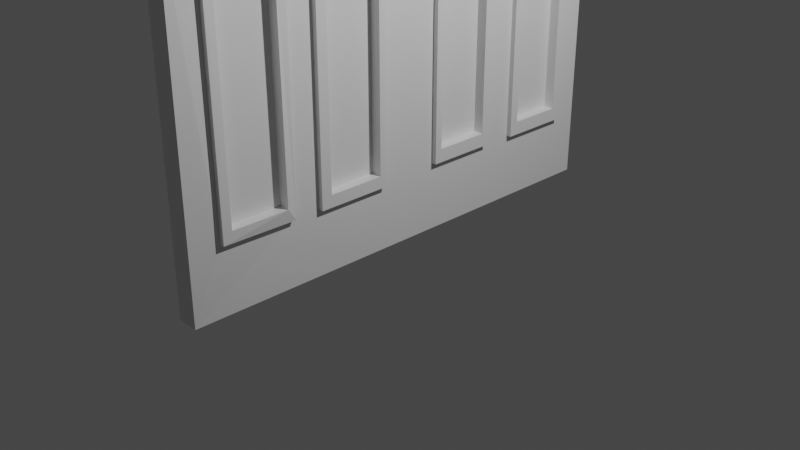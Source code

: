 # Source: Door.blend  (saved by Blender 2.80.75; exported with 4.5.12 LTS)
import bpy
from mathutils import Matrix  # noqa: F401  (used for matrix-valued properties, if any)

bpy.ops.wm.read_factory_settings(use_empty=True)
scene = bpy.context.scene
scene.name = 'Scene'

# ---- collections
col_collection = bpy.data.collections.new('Collection'); scene.collection.children.link(col_collection)

# ---- materials (node trees are filled in below, after node groups)
mat_material = bpy.data.materials.new('Material')
mat_material.alpha_threshold = 0.0
mat_material.use_transparent_shadow = False
mat_material.line_color = (0.0, 0.0, 0.0, 1.0)

# ---- material node trees
mat_material.use_nodes = True; mat_material.node_tree.nodes.clear()
_N = mat_material.node_tree.nodes; _L = mat_material.node_tree.links
n0 = _N.new('ShaderNodeOutputMaterial'); n0.name = 'Material Output'; n0.location = (300, 300)
n1 = _N.new('ShaderNodeBsdfPrincipled'); n1.name = 'Principled BSDF'; n1.location = (10, 300)
n1.distribution = 'GGX'
n1.subsurface_method = 'BURLEY'
n1.inputs[2].default_value = 0.4
n1.inputs[3].default_value = 1.45
n1.inputs[27].default_value = (0.0, 0.0, 0.0, 1.0)
n1.inputs[28].default_value = 1.0
_L.new(n1.outputs[0], n0.inputs[0])
n0.is_active_output = True

# ---- world
world_world = bpy.data.worlds.new('World'); scene.world = world_world
world_world.use_nodes = True; world_world.node_tree.nodes.clear()
_N = world_world.node_tree.nodes; _L = world_world.node_tree.links
n0 = _N.new('ShaderNodeOutputWorld'); n0.name = 'World Output'; n0.location = (300, 300)
n1 = _N.new('ShaderNodeBackground'); n1.name = 'Background'; n1.location = (10, 300)
n1.inputs[0].default_value = (0.05088, 0.05088, 0.05088, 1.0)
_L.new(n1.outputs[0], n0.inputs[0])
n0.is_active_output = True
world_world.color = (0.05088, 0.05088, 0.05088)
world_world.use_sun_shadow = False
world_world.sun_shadow_jitter_overblur = 0.0

# ---- cameras
cam_camera = bpy.data.cameras.new('Camera')
cam_camera.clip_end = 100.0
cam_camera.ortho_scale = 7.314

# ---- lights
light_light = bpy.data.lights.new('Light', 'POINT')
light_light.transmission_factor = 0.0
light_light.energy = 1000.0
light_light.shadow_soft_size = 0.1
light_light.shadow_maximum_resolution = 0.006
light_light.use_absolute_resolution = True

# ---- meshes
me_cube = bpy.data.meshes.new('Cube')
me_cube.from_pydata([(1.0, -0.8454, 0.9015), (1.204, -0.8406, -0.8201), (-1.0, -1.0, 1.0), (-1.0, -1.0, -1.0), (1.0, -0.1502, 0.9005), (1.002, -0.1581, -0.8262), (-1.0, -1.0, -0.2197), (1.0, -0.8425, -0.1433), (1.0, -0.1539, -0.144), (-1.0, -0.5, -1.0), (1.0, -0.5, 1.0), (-1.0, -0.5, 1.0), (1.204, -0.6021, -0.8201), (-1.0, -0.5, -0.2197), (1.0, -0.5, -0.2197), (-1.0, -1.0, 0.5733), (-1.0, -0.5, 0.5733), (1.0, -0.5318, 0.5817), (1.0, -1.0, 0.1758), (-1.0, -0.5, 0.1758), (1.0, -0.533, 0.1853), (-1.0, -1.0, 0.1758), (1.0, -0.8406, -0.3834), (1.0, -0.1581, -0.3817), (1.0, -0.6021, -0.3834), (1.0, -1.0, 0.5733), (1.0, -0.5318, 0.9015), (1.0, -1.0, 1.0), (1.0, -0.844, 0.1853), (0.9973, -0.1533, 0.1854), (1.0, -0.5345, -0.1433), (1.0, -0.8454, 0.5817), (1.0, -0.1502, 0.5819), (1.0, -0.4608, 0.9005), (1.0, -0.4608, 0.5819), (1.0, -0.844, 0.562), (1.0, -0.877, 0.9134), (1.0, -0.5, 0.9134), (1.0, -0.533, 0.562), (1.0, -0.1533, 0.5633), (1.0, -0.123, 0.9134), (1.0, -0.4697, 0.5633), (1.0, -0.877, 0.5733), (0.9973, -0.4697, 0.1854), (1.0, -0.8425, 0.1643), (1.0, -0.123, 0.5733), (1.0, -0.5345, 0.1643), (1.0, -0.1539, 0.167), (1.0, -0.4626, 0.167), (1.0, -0.4626, -0.144), (1.0, -0.877, 0.1758), (1.0, -0.877, -0.1567), (1.0, -0.5, -0.1567), (1.0, -0.123, 0.1758), (1.0, -0.123, -0.1567), (1.0, -1.0, -0.2197), (1.0, -1.0, -1.0), (1.0, -0.3962, -0.3817), (1.002, -0.3962, -0.8262), (1.0, -0.8786, -0.352), (1.204, -0.8786, -0.8448), (1.0, -0.5612, -0.352), (1.0, -0.5612, -0.8504), (1.0, -0.5, -1.0), (1.002, -0.4411, -0.8534), (1.002, -0.1276, -0.8534), (1.0, -0.1276, -0.3512), (1.0, -0.4411, -0.3512), (1.0, 0.8454, 0.9015), (1.0, 0.8391, -0.8182), (-1.0, 1.0, 1.0), (-1.0, 1.0, -1.0), (-1.0, 0.0, -1.0), (1.0, 0.1502, 0.9005), (-1.0, 0.0, 1.0), (1.0, 0.1643, -0.8155), (-1.0, 1.0, -0.2197), (1.0, 0.8425, -0.1433), (1.0, 0.1539, -0.144), (-1.0, 0.0, -0.2197), (-1.0, 0.5, -1.0), (-1.0, 0.5, 1.0), (1.0, 0.6104, -0.8182), (-1.0, 0.5, -0.2197), (-1.0, 1.0, 0.5733), (1.0, 0.0, 0.5733), (-1.0, 0.0, 0.5733), (-1.0, 0.5, 0.5733), (1.0, 0.5318, 0.5817), (1.0, 1.0, 0.1758), (-1.0, 0.0, 0.1758), (-1.0, 0.5, 0.1758), (1.0, 0.533, 0.1853), (-1.0, 1.0, 0.1758), (1.0, 0.5, 1.0), (1.0, 0.8391, -0.3815), (1.0, 0.0, 0.1758), (1.0, 0.1643, -0.3832), (1.0, 0.6104, -0.3815), (1.0, 0.0, 1.0), (1.0, 1.0, 0.5733), (1.0, 0.5318, 0.9015), (1.0, 1.0, 1.0), (1.0, 0.844, 0.1853), (1.0, 1.0, -0.2197), (0.9973, 0.1533, 0.1854), (1.0, 0.5345, -0.1433), (1.0, 0.8454, 0.5817), (1.0, 0.1502, 0.5819), (1.0, 0.4608, 0.9005), (1.0, 0.4608, 0.5819), (1.0, 0.844, 0.562), (1.0, 0.877, 0.9134), (1.0, 0.5, 0.9134), (1.0, 0.533, 0.562), (1.0, 0.1533, 0.5633), (1.0, 0.123, 0.9134), (1.0, 0.4697, 0.5633), (1.0, 0.877, 0.5733), (0.9973, 0.4697, 0.1854), (1.0, 0.8425, 0.1643), (1.0, 0.123, 0.5733), (1.0, 0.5345, 0.1643), (1.0, 0.1539, 0.167), (1.0, 0.4626, 0.167), (1.0, 0.4626, -0.144), (1.0, 0.877, 0.1758), (1.0, 0.877, -0.1567), (1.0, 0.5, -0.1567), (1.0, 0.123, 0.1758), (1.0, 0.123, -0.1567), (1.0, 1.0, -1.0), (1.0, 0.3981, -0.3832), (1.0, 0.3981, -0.8155), (1.0, 0.8771, -0.3531), (1.0, 0.8771, -0.8486), (1.0, 0.5724, -0.3531), (1.0, 0.5724, -0.8486), (1.0, 0.5, -1.0), (1.0, 0.0, -1.0), (1.0, 0.0, -0.2197), (1.0, 0.5, -0.2197), (1.0, 0.4285, -0.846), (1.0, 0.1338, -0.846), (1.0, 0.1338, -0.3527), (1.0, 0.4285, -0.3527), (-1.045, -0.5003, 0.5735), (-1.045, -0.0003261, 0.5735), (-1.045, -0.0003261, 0.176), (-1.045, -0.5003, 0.176), (-1.045, 0.4997, 0.5735), (-1.045, 0.4997, 0.176), (0.8067, -0.5318, 0.9015), (0.8067, -0.5318, 0.5817), (0.8067, -0.8454, 0.5817), (0.8067, -0.8454, 0.9015), (0.8067, -0.4608, 0.9005), (0.8067, -0.4608, 0.5819), (0.8067, -0.1502, 0.5819), (0.8067, -0.1502, 0.9005), (0.8067, -0.533, 0.562), (0.8067, -0.844, 0.562), (0.8067, -0.533, 0.1853), (0.8067, -0.844, 0.1853), (0.8067, -0.1533, 0.5633), (0.8067, -0.4697, 0.5633), (0.8039, -0.4697, 0.1854), (0.8039, -0.1533, 0.1854), (0.8067, -0.5345, 0.1643), (0.8067, -0.5345, -0.1433), (0.8067, -0.8425, 0.1643), (0.8067, -0.8425, -0.1433), (0.8067, -0.4626, 0.167), (0.8067, -0.4626, -0.144), (0.8067, -0.1539, 0.167), (0.8067, -0.1539, -0.144), (0.8067, 0.5318, 0.9015), (0.8067, 0.5318, 0.5817), (0.8067, 0.8454, 0.5817), (0.8067, 0.8454, 0.9015), (0.8067, 0.4608, 0.9005), (0.8067, 0.4608, 0.5819), (0.8067, 0.1502, 0.5819), (0.8067, 0.1502, 0.9005), (0.8067, 0.533, 0.562), (0.8067, 0.844, 0.562), (0.8067, 0.533, 0.1853), (0.8067, 0.844, 0.1853), (0.8067, 0.1533, 0.5633), (0.8067, 0.4697, 0.5633), (0.8039, 0.4697, 0.1854), (0.8039, 0.1533, 0.1854), (0.8067, 0.5345, 0.1643), (0.8067, 0.5345, -0.1433), (0.8067, 0.8425, 0.1643), (0.8067, 0.8425, -0.1433), (0.8067, 0.4626, 0.167), (0.8067, 0.4626, -0.144), (0.8067, 0.1539, 0.167), (0.8067, 0.1539, -0.144), (0.4909, -0.8406, -0.3834), (0.6951, -0.8406, -0.8202), (0.4909, -0.6021, -0.3834), (0.6951, -0.6021, -0.8202), (0.4928, -0.3962, -0.8263), (0.4928, -0.1581, -0.8263), (0.4909, -0.1581, -0.3817), (0.4909, -0.3962, -0.3817), (0.4909, 0.8391, -0.3816), (0.4909, 0.8391, -0.8182), (0.4909, 0.6104, -0.3816), (0.4909, 0.6104, -0.8182), (0.4909, 0.3981, -0.8156), (0.4909, 0.1643, -0.8156), (0.4909, 0.1643, -0.3832), (0.4909, 0.3981, -0.3832), (1.474, -0.5, 0.1758), (1.474, -0.5, -0.1567), (1.474, -0.5, 0.9134), (1.474, -0.5, 0.5733), (1.474, -0.123, 0.5733), (1.474, -0.877, 0.5733), (1.474, -0.877, 0.1758), (1.474, -0.123, 0.1758), (1.474, -0.877, 0.9134), (1.474, -0.877, -0.1567), (1.474, -0.123, -0.1567), (1.474, -0.123, 0.9134), (1.474, -0.5318, 0.9015), (1.474, -0.5318, 0.5817), (1.474, -0.8454, 0.5817), (1.474, -0.8454, 0.9015), (1.474, -0.4608, 0.9005), (1.474, -0.4608, 0.5819), (1.474, -0.1502, 0.5819), (1.474, -0.1502, 0.9005), (1.474, -0.533, 0.562), (1.474, -0.844, 0.562), (1.474, -0.533, 0.1853), (1.474, -0.844, 0.1853), (1.474, -0.1533, 0.5633), (1.474, -0.4697, 0.5633), (1.471, -0.4696, 0.1854), (1.471, -0.1533, 0.1854), (1.474, -0.5345, 0.1643), (1.474, -0.5345, -0.1433), (1.474, -0.8425, 0.1643), (1.474, -0.8425, -0.1433), (1.474, -0.4626, 0.167), (1.474, -0.4626, -0.144), (1.474, -0.1539, 0.167), (1.474, -0.1539, -0.144), (1.474, -0.8786, -0.352), (1.678, -0.8786, -0.8448), (1.474, -0.5612, -0.352), (1.474, -0.5612, -0.8504), (1.474, -0.8406, -0.3834), (1.678, -0.8406, -0.8201), (1.474, -0.6021, -0.3834), (1.678, -0.6021, -0.8201), (1.476, -0.4411, -0.8534), (1.476, -0.1276, -0.8534), (1.474, -0.1276, -0.3512), (1.474, -0.4411, -0.3512), (1.476, -0.3962, -0.8262), (1.476, -0.1581, -0.8262), (1.474, -0.1581, -0.3817), (1.474, -0.3962, -0.3817), (1.474, 0.5, 0.1758), (1.474, 0.5, -0.1567), (1.474, 0.5, 0.9134), (1.474, 0.5, 0.5733), (1.474, 0.123, 0.5733), (1.474, 0.877, 0.5733), (1.474, 0.877, 0.1758), (1.474, 0.123, 0.1758), (1.474, 0.877, 0.9134), (1.474, 0.877, -0.1567), (1.474, 0.123, -0.1567), (1.474, 0.123, 0.9134), (1.474, 0.5318, 0.9015), (1.474, 0.5318, 0.5817), (1.474, 0.8454, 0.5817), (1.474, 0.8454, 0.9015), (1.474, 0.4608, 0.9005), (1.474, 0.4608, 0.5819), (1.474, 0.1502, 0.5819), (1.474, 0.1502, 0.9005), (1.474, 0.533, 0.562), (1.474, 0.844, 0.562), (1.474, 0.533, 0.1853), (1.474, 0.844, 0.1853), (1.474, 0.1533, 0.5633), (1.474, 0.4697, 0.5633), (1.471, 0.4697, 0.1854), (1.471, 0.1533, 0.1854), (1.474, 0.5345, 0.1643), (1.474, 0.5345, -0.1433), (1.474, 0.8425, 0.1643), (1.474, 0.8425, -0.1433), (1.474, 0.4627, 0.167), (1.474, 0.4627, -0.144), (1.474, 0.1539, 0.167), (1.474, 0.1539, -0.144), (1.474, 0.8771, -0.3531), (1.474, 0.8771, -0.8486), (1.474, 0.5724, -0.3531), (1.474, 0.5724, -0.8486), (1.474, 0.8391, -0.3815), (1.474, 0.8391, -0.8182), (1.474, 0.6104, -0.3815), (1.474, 0.6104, -0.8182), (1.474, 0.4285, -0.846), (1.474, 0.1338, -0.846), (1.474, 0.1338, -0.3527), (1.474, 0.4285, -0.3527), (1.474, 0.3981, -0.8155), (1.474, 0.1643, -0.8155), (1.474, 0.1643, -0.3832), (1.474, 0.3981, -0.3832)], [], [(10, 11, 2, 27), (25, 27, 2, 15), (9, 63, 56, 3), (92, 103, 187, 186), (16, 11, 74, 86), (9, 13, 79, 72), (97, 75, 213, 214), (56, 55, 6, 3), (57, 58, 204, 207), (3, 6, 13, 9), (15, 2, 11, 16), (39, 41, 165, 164), (72, 139, 63, 9), (99, 74, 11, 10), (21, 15, 16, 19), (86, 87, 150, 147), (4, 33, 156, 159), (18, 25, 15, 21), (55, 18, 21, 6), (114, 92, 186, 184), (13, 19, 90, 79), (6, 21, 19, 13), (107, 68, 179, 178), (36, 37, 10, 27), (51, 50, 18, 55), (53, 54, 140, 96), (52, 51, 55, 14), (37, 40, 99, 10), (54, 52, 14, 140), (42, 36, 27, 25), (40, 45, 85, 99), (50, 42, 25, 18), (45, 53, 96, 85), (37, 36, 224, 218), (143, 142, 312, 313), (108, 73, 287, 286), (30, 7, 247, 245), (73, 109, 284, 287), (7, 44, 246, 247), (110, 108, 286, 285), (44, 46, 244, 246), (109, 110, 285, 284), (46, 30, 245, 244), (82, 98, 310, 311), (69, 82, 311, 309), (98, 95, 308, 310), (95, 69, 309, 308), (68, 107, 282, 283), (39, 29, 243, 240), (101, 68, 283, 280), (29, 43, 242, 243), (107, 88, 281, 282), (43, 41, 241, 242), (88, 101, 280, 281), (41, 39, 240, 241), (136, 137, 307, 306), (137, 135, 305, 307), (60, 59, 55, 56), (59, 61, 14, 55), (62, 60, 56, 63), (61, 62, 63, 14), (134, 136, 306, 304), (58, 57, 267, 264), (135, 134, 304, 305), (57, 23, 266, 267), (65, 64, 63, 139), (66, 65, 139, 140), (67, 66, 140, 14), (64, 67, 14, 63), (23, 5, 265, 266), (121, 129, 275, 272), (28, 35, 237, 239), (5, 58, 264, 265), (94, 102, 70, 81), (100, 84, 70, 102), (80, 71, 131, 138), (78, 125, 197, 199), (87, 86, 74, 81), (80, 72, 79, 83), (82, 69, 209, 211), (131, 71, 76, 104), (12, 24, 202, 203), (71, 80, 83, 76), (84, 87, 81, 70), (34, 32, 158, 157), (72, 80, 138, 139), (99, 94, 81, 74), (93, 91, 87, 84), (90, 19, 149, 148), (111, 114, 184, 185), (89, 93, 84, 100), (104, 76, 93, 89), (68, 101, 176, 179), (83, 79, 90, 91), (76, 83, 91, 93), (7, 30, 169, 171), (112, 102, 94, 113), (127, 104, 89, 126), (129, 96, 140, 130), (128, 141, 104, 127), (113, 94, 99, 116), (130, 140, 141, 128), (118, 100, 102, 112), (116, 99, 85, 121), (126, 89, 100, 118), (121, 85, 96, 129), (126, 118, 273, 274), (20, 28, 239, 238), (116, 121, 272, 279), (38, 20, 238, 236), (118, 112, 276, 273), (35, 38, 236, 237), (125, 78, 303, 301), (130, 128, 269, 278), (78, 123, 302, 303), (67, 64, 260, 263), (113, 116, 279, 270), (123, 124, 300, 302), (66, 67, 263, 262), (128, 127, 277, 269), (124, 125, 301, 300), (65, 66, 262, 261), (129, 130, 278, 275), (64, 65, 261, 260), (127, 126, 274, 277), (4, 32, 234, 235), (112, 113, 270, 276), (33, 4, 235, 232), (32, 34, 233, 234), (34, 33, 232, 233), (135, 131, 104, 134), (134, 104, 141, 136), (137, 138, 131, 135), (136, 141, 138, 137), (77, 106, 297, 299), (120, 77, 299, 298), (24, 12, 259, 258), (122, 120, 298, 296), (143, 139, 138, 142), (144, 140, 139, 143), (145, 141, 140, 144), (142, 138, 141, 145), (12, 1, 257, 259), (106, 122, 296, 297), (22, 24, 258, 256), (1, 22, 256, 257), (149, 146, 147, 148), (151, 148, 147, 150), (91, 90, 148, 151), (19, 16, 146, 149), (87, 91, 151, 150), (16, 86, 147, 146), (162, 160, 161, 163), (158, 159, 156, 157), (123, 78, 199, 198), (33, 34, 157, 156), (153, 152, 155, 154), (169, 168, 170, 171), (175, 174, 172, 173), (177, 178, 179, 176), (182, 181, 180, 183), (186, 187, 185, 184), (193, 195, 194, 192), (199, 197, 196, 198), (189, 188, 191, 190), (167, 164, 165, 166), (32, 4, 159, 158), (122, 106, 193, 192), (41, 43, 166, 165), (103, 111, 185, 187), (120, 122, 192, 194), (43, 29, 167, 166), (48, 49, 173, 172), (17, 26, 152, 153), (77, 120, 194, 195), (29, 39, 164, 167), (47, 48, 172, 174), (110, 109, 180, 181), (31, 17, 153, 154), (106, 77, 195, 193), (8, 47, 174, 175), (108, 110, 181, 182), (26, 0, 155, 152), (38, 35, 161, 160), (49, 8, 175, 173), (109, 73, 183, 180), (0, 31, 154, 155), (117, 115, 188, 189), (20, 38, 160, 162), (73, 108, 182, 183), (119, 117, 189, 190), (28, 20, 162, 163), (30, 46, 168, 169), (105, 119, 190, 191), (35, 28, 163, 161), (125, 124, 196, 197), (46, 44, 170, 168), (101, 88, 177, 176), (115, 105, 191, 188), (124, 123, 198, 196), (44, 7, 171, 170), (88, 107, 178, 177), (203, 202, 200, 201), (205, 206, 207, 204), (211, 209, 208, 210), (213, 212, 215, 214), (98, 82, 211, 210), (132, 97, 214, 215), (133, 132, 215, 212), (22, 1, 201, 200), (58, 5, 205, 204), (24, 22, 200, 202), (5, 23, 206, 205), (69, 95, 208, 209), (1, 12, 203, 201), (23, 57, 207, 206), (95, 98, 210, 208), (75, 133, 212, 213), (228, 229, 219, 218), (229, 230, 221, 219), (231, 228, 218, 224), (230, 231, 224, 221), (233, 232, 218, 219), (234, 233, 219, 220), (232, 235, 227, 218), (235, 234, 220, 227), (237, 236, 219, 221), (236, 238, 216, 219), (238, 239, 222, 216), (239, 237, 221, 222), (241, 240, 220, 219), (242, 241, 219, 216), (243, 242, 216, 223), (240, 243, 223, 220), (244, 245, 217, 216), (246, 244, 216, 222), (247, 246, 222, 225), (245, 247, 225, 217), (249, 248, 216, 217), (248, 250, 223, 216), (250, 251, 226, 223), (251, 249, 217, 226), (257, 256, 252, 253), (256, 258, 254, 252), (259, 257, 253, 255), (258, 259, 255, 254), (265, 264, 260, 261), (266, 265, 261, 262), (267, 266, 262, 263), (264, 267, 263, 260), (280, 270, 271, 281), (281, 271, 273, 282), (283, 276, 270, 280), (282, 273, 276, 283), (285, 271, 270, 284), (286, 272, 271, 285), (284, 270, 279, 287), (287, 279, 272, 286), (289, 273, 271, 288), (288, 271, 268, 290), (290, 268, 274, 291), (291, 274, 273, 289), (293, 271, 272, 292), (294, 268, 271, 293), (295, 275, 268, 294), (292, 272, 275, 295), (296, 268, 269, 297), (298, 274, 268, 296), (299, 277, 274, 298), (297, 269, 277, 299), (301, 269, 268, 300), (300, 268, 275, 302), (302, 275, 278, 303), (303, 278, 269, 301), (309, 305, 304, 308), (308, 304, 306, 310), (311, 307, 305, 309), (310, 306, 307, 311), (317, 313, 312, 316), (318, 314, 313, 317), (319, 315, 314, 318), (316, 312, 315, 319), (144, 143, 313, 314), (50, 51, 225, 222), (145, 144, 314, 315), (54, 53, 223, 226), (142, 145, 315, 312), (51, 52, 217, 225), (49, 48, 248, 249), (114, 111, 289, 288), (40, 37, 218, 227), (48, 47, 250, 248), (92, 114, 288, 290), (52, 54, 226, 217), (47, 8, 251, 250), (103, 92, 290, 291), (36, 42, 221, 224), (8, 49, 249, 251), (111, 103, 291, 289), (45, 40, 227, 220), (133, 75, 317, 316), (42, 50, 222, 221), (75, 97, 318, 317), (53, 45, 220, 223), (97, 132, 319, 318), (132, 133, 316, 319), (59, 60, 253, 252), (115, 117, 293, 292), (61, 59, 252, 254), (117, 119, 294, 293), (60, 62, 255, 253), (119, 105, 295, 294), (62, 61, 254, 255), (105, 115, 292, 295), (26, 17, 229, 228), (17, 31, 230, 229), (0, 26, 228, 231), (31, 0, 231, 230)])
_uv = me_cube.uv_layers.new(name='UVMap')
_uv.uv.foreach_set('vector', [0.375, 0.1875, 0.625, 0.1875, 0.625, 0.25, 0.375, 0.25, 0.5717, 0.25, 0.625, 0.25, 0.625, 0.5, 0.5717, 0.5, 0.375, 0.9375, 0.625, 0.9375, 0.625, 1.0, 0.375, 1.0, 0.2761, 0.6916, 0.2761, 0.7305, 0.2761, 0.7305, 0.2761, 0.6916, 0.5717, 0.5625, 0.625, 0.5625, 0.625, 0.625, 0.5717, 0.625, 0.375, 0.5625, 0.4725, 0.5625, 0.4725, 0.625, 0.375, 0.625, 0.2084, 0.6391, 0.1391, 0.6391, 0.1391, 0.6391, 0.2084, 0.6391, 0.375, 0.25, 0.4725, 0.25, 0.4725, 0.5, 0.375, 0.5, 0.2084, 0.6734, 0.1391, 0.6734, 0.1391, 0.6734, 0.2084, 0.6734, 0.375, 0.5, 0.4725, 0.5, 0.4725, 0.5625, 0.375, 0.5625, 0.5717, 0.5, 0.625, 0.5, 0.625, 0.5625, 0.5717, 0.5625, 0.3179, 0.6442, 0.3179, 0.6837, 0.3179, 0.6837, 0.3179, 0.6442, 0.375, 0.875, 0.625, 0.875, 0.625, 0.9375, 0.375, 0.9375, 0.375, 0.125, 0.625, 0.125, 0.625, 0.1875, 0.375, 0.1875, 0.522, 0.5, 0.5717, 0.5, 0.5717, 0.5625, 0.522, 0.5625, 0.5717, 0.625, 0.5717, 0.5625, 0.5717, 0.5625, 0.5717, 0.625, 0.3552, 0.6453, 0.3552, 0.6826, 0.3552, 0.6826, 0.3552, 0.6453, 0.522, 0.25, 0.5717, 0.25, 0.5717, 0.5, 0.522, 0.5, 0.4725, 0.25, 0.522, 0.25, 0.522, 0.5, 0.4725, 0.5, 0.3175, 0.6916, 0.2761, 0.6916, 0.2761, 0.6916, 0.3175, 0.6916, 0.4725, 0.5625, 0.522, 0.5625, 0.522, 0.625, 0.4725, 0.625, 0.4725, 0.5, 0.522, 0.5, 0.522, 0.5625, 0.4725, 0.5625, 0.3259, 0.7299, 0.3554, 0.7299, 0.3554, 0.7299, 0.3259, 0.7299, 0.3596, 0.7346, 0.3596, 0.6875, 0.375, 0.6875, 0.375, 0.75, 0.2379, 0.7346, 0.272, 0.7346, 0.272, 0.75, 0.2225, 0.75, 0.272, 0.6404, 0.2379, 0.6404, 0.2225, 0.625, 0.272, 0.625, 0.2379, 0.6875, 0.2379, 0.7346, 0.2225, 0.75, 0.2225, 0.6875, 0.3596, 0.6875, 0.3596, 0.6404, 0.375, 0.625, 0.375, 0.6875, 0.2379, 0.6404, 0.2379, 0.6875, 0.2225, 0.6875, 0.2225, 0.625, 0.3217, 0.7346, 0.3596, 0.7346, 0.375, 0.75, 0.3217, 0.75, 0.3596, 0.6404, 0.3217, 0.6404, 0.3217, 0.625, 0.375, 0.625, 0.272, 0.7346, 0.3217, 0.7346, 0.3217, 0.75, 0.272, 0.75, 0.3217, 0.6404, 0.272, 0.6404, 0.272, 0.625, 0.3217, 0.625, 0.3596, 0.6875, 0.3596, 0.7346, 0.3596, 0.7346, 0.3596, 0.6875, 0.1353, 0.6353, 0.1353, 0.6772, 0.1353, 0.6772, 0.1353, 0.6353, 0.326, 0.6453, 0.3552, 0.6453, 0.3552, 0.6453, 0.326, 0.6453, 0.2414, 0.6918, 0.2414, 0.7303, 0.2414, 0.7303, 0.2414, 0.6918, 0.3552, 0.6453, 0.3552, 0.6826, 0.3552, 0.6826, 0.3552, 0.6453, 0.2414, 0.7303, 0.2684, 0.7303, 0.2684, 0.7303, 0.2414, 0.7303, 0.326, 0.6826, 0.326, 0.6453, 0.326, 0.6453, 0.326, 0.6826, 0.2684, 0.7303, 0.2684, 0.6918, 0.2684, 0.6918, 0.2684, 0.7303, 0.3552, 0.6826, 0.326, 0.6826, 0.326, 0.6826, 0.3552, 0.6826, 0.2684, 0.6918, 0.2414, 0.6918, 0.2414, 0.6918, 0.2684, 0.6918, 0.1397, 0.7022, 0.2079, 0.7022, 0.2079, 0.7022, 0.1397, 0.7022, 0.1397, 0.7353, 0.1397, 0.7022, 0.1397, 0.7022, 0.1397, 0.7353, 0.2079, 0.7022, 0.2079, 0.7353, 0.2079, 0.7353, 0.2079, 0.7022, 0.2079, 0.7353, 0.1397, 0.7353, 0.1397, 0.7353, 0.2079, 0.7353, 0.3554, 0.7299, 0.3259, 0.7299, 0.3259, 0.7299, 0.3554, 0.7299, 0.3179, 0.6442, 0.2758, 0.6442, 0.2758, 0.6442, 0.3179, 0.6442, 0.3554, 0.6922, 0.3554, 0.7299, 0.3554, 0.7299, 0.3554, 0.6922, 0.2758, 0.6442, 0.2758, 0.6837, 0.2758, 0.6837, 0.2758, 0.6442, 0.3259, 0.7299, 0.3259, 0.6922, 0.3259, 0.6922, 0.3259, 0.7299, 0.2758, 0.6837, 0.3179, 0.6837, 0.3179, 0.6837, 0.2758, 0.6837, 0.3259, 0.6922, 0.3554, 0.6922, 0.3554, 0.6922, 0.3259, 0.6922, 0.3179, 0.6837, 0.3179, 0.6442, 0.3179, 0.6442, 0.3179, 0.6837, 0.2126, 0.6974, 0.1349, 0.6974, 0.1349, 0.6974, 0.2126, 0.6974, 0.1349, 0.6974, 0.1349, 0.7401, 0.1349, 0.7401, 0.1349, 0.6974, 0.1349, 0.7401, 0.2126, 0.7401, 0.2225, 0.75, 0.125, 0.75, 0.2126, 0.7401, 0.2126, 0.6974, 0.2225, 0.6875, 0.2225, 0.75, 0.1349, 0.6974, 0.1349, 0.7401, 0.125, 0.75, 0.125, 0.6875, 0.2126, 0.6974, 0.1349, 0.6974, 0.125, 0.6875, 0.2225, 0.6875, 0.2126, 0.7401, 0.2126, 0.6974, 0.2126, 0.6974, 0.2126, 0.7401, 0.1391, 0.6734, 0.2084, 0.6734, 0.2084, 0.6734, 0.1391, 0.6734, 0.1349, 0.7401, 0.2126, 0.7401, 0.2126, 0.7401, 0.1349, 0.7401, 0.2084, 0.6734, 0.2084, 0.6391, 0.2084, 0.6391, 0.2084, 0.6734, 0.1353, 0.6353, 0.1353, 0.6772, 0.125, 0.6875, 0.125, 0.625, 0.2122, 0.6353, 0.1353, 0.6353, 0.125, 0.625, 0.2225, 0.625, 0.2122, 0.6772, 0.2122, 0.6353, 0.2225, 0.625, 0.2225, 0.6875, 0.1353, 0.6772, 0.2122, 0.6772, 0.2225, 0.6875, 0.125, 0.6875, 0.2084, 0.6391, 0.1391, 0.6391, 0.1391, 0.6391, 0.2084, 0.6391, 0.3217, 0.6404, 0.272, 0.6404, 0.272, 0.6404, 0.3217, 0.6404, 0.2761, 0.7305, 0.3175, 0.7305, 0.3175, 0.7305, 0.2761, 0.7305, 0.1391, 0.6391, 0.1391, 0.6734, 0.1391, 0.6734, 0.1391, 0.6391, 0.375, 0.1875, 0.375, 0.25, 0.625, 0.25, 0.625, 0.1875, 0.5717, 0.25, 0.5717, 0.5, 0.625, 0.5, 0.625, 0.25, 0.375, 0.9375, 0.375, 1.0, 0.625, 1.0, 0.625, 0.9375, 0.2417, 0.645, 0.2417, 0.6828, 0.2417, 0.6828, 0.2417, 0.645, 0.5717, 0.5625, 0.5717, 0.625, 0.625, 0.625, 0.625, 0.5625, 0.375, 0.5625, 0.375, 0.625, 0.4725, 0.625, 0.4725, 0.5625, 0.1397, 0.7022, 0.1397, 0.7353, 0.1397, 0.7353, 0.1397, 0.7022, 0.375, 0.25, 0.375, 0.5, 0.4725, 0.5, 0.4725, 0.25, 0.1397, 0.7022, 0.2079, 0.7022, 0.2079, 0.7022, 0.1397, 0.7022, 0.375, 0.5, 0.375, 0.5625, 0.4725, 0.5625, 0.4725, 0.5, 0.5717, 0.5, 0.5717, 0.5625, 0.625, 0.5625, 0.625, 0.5, 0.326, 0.6826, 0.326, 0.6453, 0.326, 0.6453, 0.326, 0.6826, 0.375, 0.875, 0.375, 0.9375, 0.625, 0.9375, 0.625, 0.875, 0.375, 0.125, 0.375, 0.1875, 0.625, 0.1875, 0.625, 0.125, 0.522, 0.5, 0.522, 0.5625, 0.5717, 0.5625, 0.5717, 0.5, 0.522, 0.625, 0.522, 0.5625, 0.522, 0.5625, 0.522, 0.625, 0.3175, 0.7305, 0.3175, 0.6916, 0.3175, 0.6916, 0.3175, 0.7305, 0.522, 0.25, 0.522, 0.5, 0.5717, 0.5, 0.5717, 0.25, 0.4725, 0.25, 0.4725, 0.5, 0.522, 0.5, 0.522, 0.25, 0.3554, 0.7299, 0.3554, 0.6922, 0.3554, 0.6922, 0.3554, 0.7299, 0.4725, 0.5625, 0.4725, 0.625, 0.522, 0.625, 0.522, 0.5625, 0.4725, 0.5, 0.4725, 0.5625, 0.522, 0.5625, 0.522, 0.5, 0.2414, 0.7303, 0.2414, 0.6918, 0.2414, 0.6918, 0.2414, 0.7303, 0.3596, 0.7346, 0.375, 0.75, 0.375, 0.6875, 0.3596, 0.6875, 0.2379, 0.7346, 0.2225, 0.75, 0.272, 0.75, 0.272, 0.7346, 0.272, 0.6404, 0.272, 0.625, 0.2225, 0.625, 0.2379, 0.6404, 0.2379, 0.6875, 0.2225, 0.6875, 0.2225, 0.75, 0.2379, 0.7346, 0.3596, 0.6875, 0.375, 0.6875, 0.375, 0.625, 0.3596, 0.6404, 0.2379, 0.6404, 0.2225, 0.625, 0.2225, 0.6875, 0.2379, 0.6875, 0.3217, 0.7346, 0.3217, 0.75, 0.375, 0.75, 0.3596, 0.7346, 0.3596, 0.6404, 0.375, 0.625, 0.3217, 0.625, 0.3217, 0.6404, 0.272, 0.7346, 0.272, 0.75, 0.3217, 0.75, 0.3217, 0.7346, 0.3217, 0.6404, 0.3217, 0.625, 0.272, 0.625, 0.272, 0.6404, 0.272, 0.7346, 0.3217, 0.7346, 0.3217, 0.7346, 0.272, 0.7346, 0.2761, 0.6916, 0.2761, 0.7305, 0.2761, 0.7305, 0.2761, 0.6916, 0.3596, 0.6404, 0.3217, 0.6404, 0.3217, 0.6404, 0.3596, 0.6404, 0.3175, 0.6916, 0.2761, 0.6916, 0.2761, 0.6916, 0.3175, 0.6916, 0.3217, 0.7346, 0.3596, 0.7346, 0.3596, 0.7346, 0.3217, 0.7346, 0.3175, 0.7305, 0.3175, 0.6916, 0.3175, 0.6916, 0.3175, 0.7305, 0.2417, 0.6828, 0.2417, 0.645, 0.2417, 0.645, 0.2417, 0.6828, 0.2379, 0.6404, 0.2379, 0.6875, 0.2379, 0.6875, 0.2379, 0.6404, 0.2417, 0.645, 0.2682, 0.645, 0.2682, 0.645, 0.2417, 0.645, 0.2122, 0.6772, 0.1353, 0.6772, 0.1353, 0.6772, 0.2122, 0.6772, 0.3596, 0.6875, 0.3596, 0.6404, 0.3596, 0.6404, 0.3596, 0.6875, 0.2682, 0.645, 0.2682, 0.6828, 0.2682, 0.6828, 0.2682, 0.645, 0.2122, 0.6353, 0.2122, 0.6772, 0.2122, 0.6772, 0.2122, 0.6353, 0.2379, 0.6875, 0.2379, 0.7346, 0.2379, 0.7346, 0.2379, 0.6875, 0.2682, 0.6828, 0.2417, 0.6828, 0.2417, 0.6828, 0.2682, 0.6828, 0.1353, 0.6353, 0.2122, 0.6353, 0.2122, 0.6353, 0.1353, 0.6353, 0.272, 0.6404, 0.2379, 0.6404, 0.2379, 0.6404, 0.272, 0.6404, 0.1353, 0.6772, 0.1353, 0.6353, 0.1353, 0.6353, 0.1353, 0.6772, 0.2379, 0.7346, 0.272, 0.7346, 0.272, 0.7346, 0.2379, 0.7346, 0.3552, 0.6453, 0.326, 0.6453, 0.326, 0.6453, 0.3552, 0.6453, 0.3596, 0.7346, 0.3596, 0.6875, 0.3596, 0.6875, 0.3596, 0.7346, 0.3552, 0.6826, 0.3552, 0.6453, 0.3552, 0.6453, 0.3552, 0.6826, 0.326, 0.6453, 0.326, 0.6826, 0.326, 0.6826, 0.326, 0.6453, 0.326, 0.6826, 0.3552, 0.6826, 0.3552, 0.6826, 0.326, 0.6826, 0.1349, 0.7401, 0.125, 0.75, 0.2225, 0.75, 0.2126, 0.7401, 0.2126, 0.7401, 0.2225, 0.75, 0.2225, 0.6875, 0.2126, 0.6974, 0.1349, 0.6974, 0.125, 0.6875, 0.125, 0.75, 0.1349, 0.7401, 0.2126, 0.6974, 0.2225, 0.6875, 0.125, 0.6875, 0.1349, 0.6974, 0.2414, 0.7303, 0.2414, 0.6918, 0.2414, 0.6918, 0.2414, 0.7303, 0.2684, 0.7303, 0.2414, 0.7303, 0.2414, 0.7303, 0.2684, 0.7303, 0.2079, 0.7022, 0.1397, 0.7022, 0.1397, 0.7022, 0.2079, 0.7022, 0.2684, 0.6918, 0.2684, 0.7303, 0.2684, 0.7303, 0.2684, 0.6918, 0.1353, 0.6353, 0.125, 0.625, 0.125, 0.6875, 0.1353, 0.6772, 0.2122, 0.6353, 0.2225, 0.625, 0.125, 0.625, 0.1353, 0.6353, 0.2122, 0.6772, 0.2225, 0.6875, 0.2225, 0.625, 0.2122, 0.6353, 0.1353, 0.6772, 0.125, 0.6875, 0.2225, 0.6875, 0.2122, 0.6772, 0.1397, 0.7022, 0.1397, 0.7353, 0.1397, 0.7353, 0.1397, 0.7022, 0.2414, 0.6918, 0.2684, 0.6918, 0.2684, 0.6918, 0.2414, 0.6918, 0.2079, 0.7353, 0.2079, 0.7022, 0.2079, 0.7022, 0.2079, 0.7353, 0.1397, 0.7353, 0.2079, 0.7353, 0.2079, 0.7353, 0.1397, 0.7353, 0.522, 0.5625, 0.5717, 0.5625, 0.5717, 0.625, 0.522, 0.625, 0.522, 0.5625, 0.522, 0.625, 0.5717, 0.625, 0.5717, 0.5625, 0.522, 0.5625, 0.522, 0.625, 0.522, 0.625, 0.522, 0.5625, 0.522, 0.5625, 0.5717, 0.5625, 0.5717, 0.5625, 0.522, 0.5625, 0.5717, 0.5625, 0.522, 0.5625, 0.522, 0.5625, 0.5717, 0.5625, 0.5717, 0.5625, 0.5717, 0.625, 0.5717, 0.625, 0.5717, 0.5625, 0.2761, 0.6916, 0.3175, 0.6916, 0.3175, 0.7305, 0.2761, 0.7305, 0.326, 0.6453, 0.3552, 0.6453, 0.3552, 0.6826, 0.326, 0.6826, 0.2682, 0.645, 0.2417, 0.645, 0.2417, 0.645, 0.2682, 0.645, 0.3552, 0.6826, 0.326, 0.6826, 0.326, 0.6826, 0.3552, 0.6826, 0.3259, 0.6922, 0.3554, 0.6922, 0.3554, 0.7299, 0.3259, 0.7299, 0.2414, 0.6918, 0.2684, 0.6918, 0.2684, 0.7303, 0.2414, 0.7303, 0.2417, 0.645, 0.2682, 0.645, 0.2682, 0.6828, 0.2417, 0.6828, 0.3259, 0.6922, 0.3259, 0.7299, 0.3554, 0.7299, 0.3554, 0.6922, 0.326, 0.6453, 0.326, 0.6826, 0.3552, 0.6826, 0.3552, 0.6453, 0.2761, 0.6916, 0.2761, 0.7305, 0.3175, 0.7305, 0.3175, 0.6916, 0.2414, 0.6918, 0.2414, 0.7303, 0.2684, 0.7303, 0.2684, 0.6918, 0.2417, 0.645, 0.2417, 0.6828, 0.2682, 0.6828, 0.2682, 0.645, 0.0, 0.0, 0.0, 0.0, 0.0, 0.0, 0.0, 0.0, 0.0, 0.0, 0.0, 0.0, 0.0, 0.0, 0.0, 0.0, 0.326, 0.6453, 0.3552, 0.6453, 0.3552, 0.6453, 0.326, 0.6453, 0.2684, 0.6918, 0.2414, 0.6918, 0.2414, 0.6918, 0.2684, 0.6918, 0.3179, 0.6837, 0.2758, 0.6837, 0.2758, 0.6837, 0.3179, 0.6837, 0.2761, 0.7305, 0.3175, 0.7305, 0.3175, 0.7305, 0.2761, 0.7305, 0.2684, 0.7303, 0.2684, 0.6918, 0.2684, 0.6918, 0.2684, 0.7303, 0.2758, 0.6837, 0.2758, 0.6442, 0.2758, 0.6442, 0.2758, 0.6837, 0.2682, 0.6828, 0.2417, 0.6828, 0.2417, 0.6828, 0.2682, 0.6828, 0.3259, 0.6922, 0.3554, 0.6922, 0.3554, 0.6922, 0.3259, 0.6922, 0.2414, 0.7303, 0.2684, 0.7303, 0.2684, 0.7303, 0.2414, 0.7303, 0.2758, 0.6442, 0.3179, 0.6442, 0.3179, 0.6442, 0.2758, 0.6442, 0.2682, 0.645, 0.2682, 0.6828, 0.2682, 0.6828, 0.2682, 0.645, 0.326, 0.6826, 0.3552, 0.6826, 0.3552, 0.6826, 0.326, 0.6826, 0.3259, 0.7299, 0.3259, 0.6922, 0.3259, 0.6922, 0.3259, 0.7299, 0.2414, 0.6918, 0.2414, 0.7303, 0.2414, 0.7303, 0.2414, 0.6918, 0.2417, 0.645, 0.2682, 0.645, 0.2682, 0.645, 0.2417, 0.645, 0.326, 0.6453, 0.326, 0.6826, 0.326, 0.6826, 0.326, 0.6453, 0.3554, 0.6922, 0.3554, 0.7299, 0.3554, 0.7299, 0.3554, 0.6922, 0.3175, 0.6916, 0.3175, 0.7305, 0.3175, 0.7305, 0.3175, 0.6916, 0.2417, 0.6828, 0.2417, 0.645, 0.2417, 0.645, 0.2417, 0.6828, 0.3552, 0.6826, 0.3552, 0.6453, 0.3552, 0.6453, 0.3552, 0.6826, 0.3554, 0.7299, 0.3259, 0.7299, 0.3259, 0.7299, 0.3554, 0.7299, 0.3179, 0.6837, 0.3179, 0.6442, 0.3179, 0.6442, 0.3179, 0.6837, 0.2761, 0.6916, 0.3175, 0.6916, 0.3175, 0.6916, 0.2761, 0.6916, 0.3552, 0.6453, 0.326, 0.6453, 0.326, 0.6453, 0.3552, 0.6453, 0.2758, 0.6837, 0.3179, 0.6837, 0.3179, 0.6837, 0.2758, 0.6837, 0.2761, 0.7305, 0.2761, 0.6916, 0.2761, 0.6916, 0.2761, 0.7305, 0.2414, 0.6918, 0.2684, 0.6918, 0.2684, 0.6918, 0.2414, 0.6918, 0.2758, 0.6442, 0.2758, 0.6837, 0.2758, 0.6837, 0.2758, 0.6442, 0.3175, 0.7305, 0.2761, 0.7305, 0.2761, 0.7305, 0.3175, 0.7305, 0.2417, 0.6828, 0.2682, 0.6828, 0.2682, 0.6828, 0.2417, 0.6828, 0.2684, 0.6918, 0.2684, 0.7303, 0.2684, 0.7303, 0.2684, 0.6918, 0.3554, 0.6922, 0.3259, 0.6922, 0.3259, 0.6922, 0.3554, 0.6922, 0.3179, 0.6442, 0.2758, 0.6442, 0.2758, 0.6442, 0.3179, 0.6442, 0.2682, 0.6828, 0.2682, 0.645, 0.2682, 0.645, 0.2682, 0.6828, 0.2684, 0.7303, 0.2414, 0.7303, 0.2414, 0.7303, 0.2684, 0.7303, 0.3259, 0.6922, 0.3259, 0.7299, 0.3259, 0.7299, 0.3259, 0.6922, 0.1397, 0.7022, 0.2079, 0.7022, 0.2079, 0.7353, 0.1397, 0.7353, 0.1391, 0.6391, 0.2084, 0.6391, 0.2084, 0.6734, 0.1391, 0.6734, 0.1397, 0.7022, 0.1397, 0.7353, 0.2079, 0.7353, 0.2079, 0.7022, 0.1391, 0.6391, 0.1391, 0.6734, 0.2084, 0.6734, 0.2084, 0.6391, 0.2079, 0.7022, 0.1397, 0.7022, 0.1397, 0.7022, 0.2079, 0.7022, 0.2084, 0.6734, 0.2084, 0.6391, 0.2084, 0.6391, 0.2084, 0.6734, 0.1391, 0.6734, 0.2084, 0.6734, 0.2084, 0.6734, 0.1391, 0.6734, 0.2079, 0.7353, 0.1397, 0.7353, 0.1397, 0.7353, 0.2079, 0.7353, 0.1391, 0.6734, 0.1391, 0.6391, 0.1391, 0.6391, 0.1391, 0.6734, 0.2079, 0.7022, 0.2079, 0.7353, 0.2079, 0.7353, 0.2079, 0.7022, 0.1391, 0.6391, 0.2084, 0.6391, 0.2084, 0.6391, 0.1391, 0.6391, 0.1397, 0.7353, 0.2079, 0.7353, 0.2079, 0.7353, 0.1397, 0.7353, 0.1397, 0.7353, 0.1397, 0.7022, 0.1397, 0.7022, 0.1397, 0.7353, 0.2084, 0.6391, 0.2084, 0.6734, 0.2084, 0.6734, 0.2084, 0.6391, 0.2079, 0.7353, 0.2079, 0.7022, 0.2079, 0.7022, 0.2079, 0.7353, 0.1391, 0.6391, 0.1391, 0.6734, 0.1391, 0.6734, 0.1391, 0.6391, 0.3554, 0.6922, 0.3259, 0.6922, 0.3217, 0.6875, 0.3596, 0.6875, 0.3259, 0.6922, 0.3259, 0.7299, 0.3217, 0.7346, 0.3217, 0.6875, 0.3554, 0.7299, 0.3554, 0.6922, 0.3596, 0.6875, 0.3596, 0.7346, 0.3259, 0.7299, 0.3554, 0.7299, 0.3596, 0.7346, 0.3217, 0.7346, 0.326, 0.6826, 0.3552, 0.6826, 0.3596, 0.6875, 0.3217, 0.6875, 0.326, 0.6453, 0.326, 0.6826, 0.3217, 0.6875, 0.3217, 0.6404, 0.3552, 0.6826, 0.3552, 0.6453, 0.3596, 0.6404, 0.3596, 0.6875, 0.3552, 0.6453, 0.326, 0.6453, 0.3217, 0.6404, 0.3596, 0.6404, 0.3175, 0.7305, 0.3175, 0.6916, 0.3217, 0.6875, 0.3217, 0.7346, 0.3175, 0.6916, 0.2761, 0.6916, 0.272, 0.6875, 0.3217, 0.6875, 0.2761, 0.6916, 0.2761, 0.7305, 0.272, 0.7346, 0.272, 0.6875, 0.2761, 0.7305, 0.3175, 0.7305, 0.3217, 0.7346, 0.272, 0.7346, 0.3179, 0.6837, 0.3179, 0.6442, 0.3217, 0.6404, 0.3217, 0.6875, 0.2758, 0.6837, 0.3179, 0.6837, 0.3217, 0.6875, 0.272, 0.6875, 0.2758, 0.6442, 0.2758, 0.6837, 0.272, 0.6875, 0.272, 0.6404, 0.3179, 0.6442, 0.2758, 0.6442, 0.272, 0.6404, 0.3217, 0.6404, 0.2684, 0.6918, 0.2414, 0.6918, 0.2379, 0.6875, 0.272, 0.6875, 0.2684, 0.7303, 0.2684, 0.6918, 0.272, 0.6875, 0.272, 0.7346, 0.2414, 0.7303, 0.2684, 0.7303, 0.272, 0.7346, 0.2379, 0.7346, 0.2414, 0.6918, 0.2414, 0.7303, 0.2379, 0.7346, 0.2379, 0.6875, 0.2417, 0.6828, 0.2682, 0.6828, 0.272, 0.6875, 0.2379, 0.6875, 0.2682, 0.6828, 0.2682, 0.645, 0.272, 0.6404, 0.272, 0.6875, 0.2682, 0.645, 0.2417, 0.645, 0.2379, 0.6404, 0.272, 0.6404, 0.2417, 0.645, 0.2417, 0.6828, 0.2379, 0.6875, 0.2379, 0.6404, 0.1397, 0.7353, 0.2079, 0.7353, 0.2126, 0.7401, 0.1349, 0.7401, 0.2079, 0.7353, 0.2079, 0.7022, 0.2126, 0.6974, 0.2126, 0.7401, 0.1397, 0.7022, 0.1397, 0.7353, 0.1349, 0.7401, 0.1349, 0.6974, 0.2079, 0.7022, 0.1397, 0.7022, 0.1349, 0.6974, 0.2126, 0.6974, 0.1391, 0.6391, 0.1391, 0.6734, 0.1353, 0.6772, 0.1353, 0.6353, 0.2084, 0.6391, 0.1391, 0.6391, 0.1353, 0.6353, 0.2122, 0.6353, 0.2084, 0.6734, 0.2084, 0.6391, 0.2122, 0.6353, 0.2122, 0.6772, 0.1391, 0.6734, 0.2084, 0.6734, 0.2122, 0.6772, 0.1353, 0.6772, 0.3554, 0.6922, 0.3596, 0.6875, 0.3217, 0.6875, 0.3259, 0.6922, 0.3259, 0.6922, 0.3217, 0.6875, 0.3217, 0.7346, 0.3259, 0.7299, 0.3554, 0.7299, 0.3596, 0.7346, 0.3596, 0.6875, 0.3554, 0.6922, 0.3259, 0.7299, 0.3217, 0.7346, 0.3596, 0.7346, 0.3554, 0.7299, 0.326, 0.6826, 0.3217, 0.6875, 0.3596, 0.6875, 0.3552, 0.6826, 0.326, 0.6453, 0.3217, 0.6404, 0.3217, 0.6875, 0.326, 0.6826, 0.3552, 0.6826, 0.3596, 0.6875, 0.3596, 0.6404, 0.3552, 0.6453, 0.3552, 0.6453, 0.3596, 0.6404, 0.3217, 0.6404, 0.326, 0.6453, 0.3175, 0.7305, 0.3217, 0.7346, 0.3217, 0.6875, 0.3175, 0.6916, 0.3175, 0.6916, 0.3217, 0.6875, 0.272, 0.6875, 0.2761, 0.6916, 0.2761, 0.6916, 0.272, 0.6875, 0.272, 0.7346, 0.2761, 0.7305, 0.2761, 0.7305, 0.272, 0.7346, 0.3217, 0.7346, 0.3175, 0.7305, 0.3179, 0.6837, 0.3217, 0.6875, 0.3217, 0.6404, 0.3179, 0.6442, 0.2758, 0.6837, 0.272, 0.6875, 0.3217, 0.6875, 0.3179, 0.6837, 0.2758, 0.6442, 0.272, 0.6404, 0.272, 0.6875, 0.2758, 0.6837, 0.3179, 0.6442, 0.3217, 0.6404, 0.272, 0.6404, 0.2758, 0.6442, 0.2684, 0.6918, 0.272, 0.6875, 0.2379, 0.6875, 0.2414, 0.6918, 0.2684, 0.7303, 0.272, 0.7346, 0.272, 0.6875, 0.2684, 0.6918, 0.2414, 0.7303, 0.2379, 0.7346, 0.272, 0.7346, 0.2684, 0.7303, 0.2414, 0.6918, 0.2379, 0.6875, 0.2379, 0.7346, 0.2414, 0.7303, 0.2417, 0.6828, 0.2379, 0.6875, 0.272, 0.6875, 0.2682, 0.6828, 0.2682, 0.6828, 0.272, 0.6875, 0.272, 0.6404, 0.2682, 0.645, 0.2682, 0.645, 0.272, 0.6404, 0.2379, 0.6404, 0.2417, 0.645, 0.2417, 0.645, 0.2379, 0.6404, 0.2379, 0.6875, 0.2417, 0.6828, 0.1397, 0.7353, 0.1349, 0.7401, 0.2126, 0.7401, 0.2079, 0.7353, 0.2079, 0.7353, 0.2126, 0.7401, 0.2126, 0.6974, 0.2079, 0.7022, 0.1397, 0.7022, 0.1349, 0.6974, 0.1349, 0.7401, 0.1397, 0.7353, 0.2079, 0.7022, 0.2126, 0.6974, 0.1349, 0.6974, 0.1397, 0.7022, 0.1391, 0.6391, 0.1353, 0.6353, 0.1353, 0.6772, 0.1391, 0.6734, 0.2084, 0.6391, 0.2122, 0.6353, 0.1353, 0.6353, 0.1391, 0.6391, 0.2084, 0.6734, 0.2122, 0.6772, 0.2122, 0.6353, 0.2084, 0.6391, 0.1391, 0.6734, 0.1353, 0.6772, 0.2122, 0.6772, 0.2084, 0.6734, 0.2122, 0.6353, 0.1353, 0.6353, 0.1353, 0.6353, 0.2122, 0.6353, 0.272, 0.7346, 0.2379, 0.7346, 0.2379, 0.7346, 0.272, 0.7346, 0.2122, 0.6772, 0.2122, 0.6353, 0.2122, 0.6353, 0.2122, 0.6772, 0.2379, 0.6404, 0.272, 0.6404, 0.272, 0.6404, 0.2379, 0.6404, 0.1353, 0.6772, 0.2122, 0.6772, 0.2122, 0.6772, 0.1353, 0.6772, 0.2379, 0.7346, 0.2379, 0.6875, 0.2379, 0.6875, 0.2379, 0.7346, 0.2417, 0.6828, 0.2682, 0.6828, 0.2682, 0.6828, 0.2417, 0.6828, 0.3175, 0.6916, 0.3175, 0.7305, 0.3175, 0.7305, 0.3175, 0.6916, 0.3596, 0.6404, 0.3596, 0.6875, 0.3596, 0.6875, 0.3596, 0.6404, 0.2682, 0.6828, 0.2682, 0.645, 0.2682, 0.645, 0.2682, 0.6828, 0.2761, 0.6916, 0.3175, 0.6916, 0.3175, 0.6916, 0.2761, 0.6916, 0.2379, 0.6875, 0.2379, 0.6404, 0.2379, 0.6404, 0.2379, 0.6875, 0.2682, 0.645, 0.2417, 0.645, 0.2417, 0.645, 0.2682, 0.645, 0.2761, 0.7305, 0.2761, 0.6916, 0.2761, 0.6916, 0.2761, 0.7305, 0.3596, 0.7346, 0.3217, 0.7346, 0.3217, 0.7346, 0.3596, 0.7346, 0.2417, 0.645, 0.2417, 0.6828, 0.2417, 0.6828, 0.2417, 0.645, 0.3175, 0.7305, 0.2761, 0.7305, 0.2761, 0.7305, 0.3175, 0.7305, 0.3217, 0.6404, 0.3596, 0.6404, 0.3596, 0.6404, 0.3217, 0.6404, 0.1391, 0.6734, 0.1391, 0.6391, 0.1391, 0.6391, 0.1391, 0.6734, 0.3217, 0.7346, 0.272, 0.7346, 0.272, 0.7346, 0.3217, 0.7346, 0.1391, 0.6391, 0.2084, 0.6391, 0.2084, 0.6391, 0.1391, 0.6391, 0.272, 0.6404, 0.3217, 0.6404, 0.3217, 0.6404, 0.272, 0.6404, 0.2084, 0.6391, 0.2084, 0.6734, 0.2084, 0.6734, 0.2084, 0.6391, 0.2084, 0.6734, 0.1391, 0.6734, 0.1391, 0.6734, 0.2084, 0.6734, 0.2126, 0.7401, 0.1349, 0.7401, 0.1349, 0.7401, 0.2126, 0.7401, 0.3179, 0.6442, 0.3179, 0.6837, 0.3179, 0.6837, 0.3179, 0.6442, 0.2126, 0.6974, 0.2126, 0.7401, 0.2126, 0.7401, 0.2126, 0.6974, 0.3179, 0.6837, 0.2758, 0.6837, 0.2758, 0.6837, 0.3179, 0.6837, 0.1349, 0.7401, 0.1349, 0.6974, 0.1349, 0.6974, 0.1349, 0.7401, 0.2758, 0.6837, 0.2758, 0.6442, 0.2758, 0.6442, 0.2758, 0.6837, 0.1349, 0.6974, 0.2126, 0.6974, 0.2126, 0.6974, 0.1349, 0.6974, 0.2758, 0.6442, 0.3179, 0.6442, 0.3179, 0.6442, 0.2758, 0.6442, 0.3554, 0.6922, 0.3259, 0.6922, 0.3259, 0.6922, 0.3554, 0.6922, 0.3259, 0.6922, 0.3259, 0.7299, 0.3259, 0.7299, 0.3259, 0.6922, 0.3554, 0.7299, 0.3554, 0.6922, 0.3554, 0.6922, 0.3554, 0.7299, 0.3259, 0.7299, 0.3554, 0.7299, 0.3554, 0.7299, 0.3259, 0.7299])
me_cube.materials.append(mat_material)
me_cube.use_remesh_preserve_volume = False
me_cube.use_remesh_preserve_attributes = False
me_cube.use_mirror_vertex_groups = False
me_cube.update()

# ---- objects
ob_cube = bpy.data.objects.new('Cube', me_cube)
ob_light = bpy.data.objects.new('Light', light_light)
ob_camera = bpy.data.objects.new('Camera', cam_camera)

# ---- transforms, parenting, visibility, modifiers, constraints
ob_cube.location = (0.0, 0.0, 4.577)
ob_cube.scale = (0.1155, 2.552, 4.76)
ob_cube.lock_rotations_4d = False
ob_cube.empty_display_type = 'ARROWS'
ob_cube.lineart.crease_threshold = 0.0
ob_light.location = (4.076, 1.005, 5.904)
ob_light.rotation_euler = (0.6503, 0.05522, 1.866)
ob_light.lock_rotations_4d = False
ob_light.empty_display_type = 'ARROWS'
ob_light.color = (0.0, 0.0, 0.0, 0.0)
ob_light.lineart.crease_threshold = 0.0
ob_camera.location = (7.359, -6.926, 4.958)
ob_camera.rotation_euler = (1.109, 0.0, 0.8149)
ob_camera.lock_rotations_4d = False
ob_camera.empty_display_type = 'ARROWS'
ob_camera.color = (0.0, 0.0, 0.0, 0.0)
ob_camera.display_type = 'WIRE'
ob_camera.lineart.crease_threshold = 0.0

# ---- collection membership
col_collection.objects.link(ob_cube)
col_collection.objects.link(ob_light)
col_collection.objects.link(ob_camera)

# ---- scene / render settings (as saved in the file)
scene.camera = ob_camera
scene.frame_start = 1; scene.frame_end = 250; scene.frame_set(1)
scene.render.engine = 'BLENDER_EEVEE_NEXT'
scene.cycles.use_denoising = False
scene.cycles.samples = 128
scene.cycles.sampling_pattern = 'TABULATED_SOBOL'
scene.cycles.use_adaptive_sampling = False
scene.cycles.use_light_tree = False
scene.view_settings.view_transform = 'Filmic'
bpy.context.view_layer.update()
